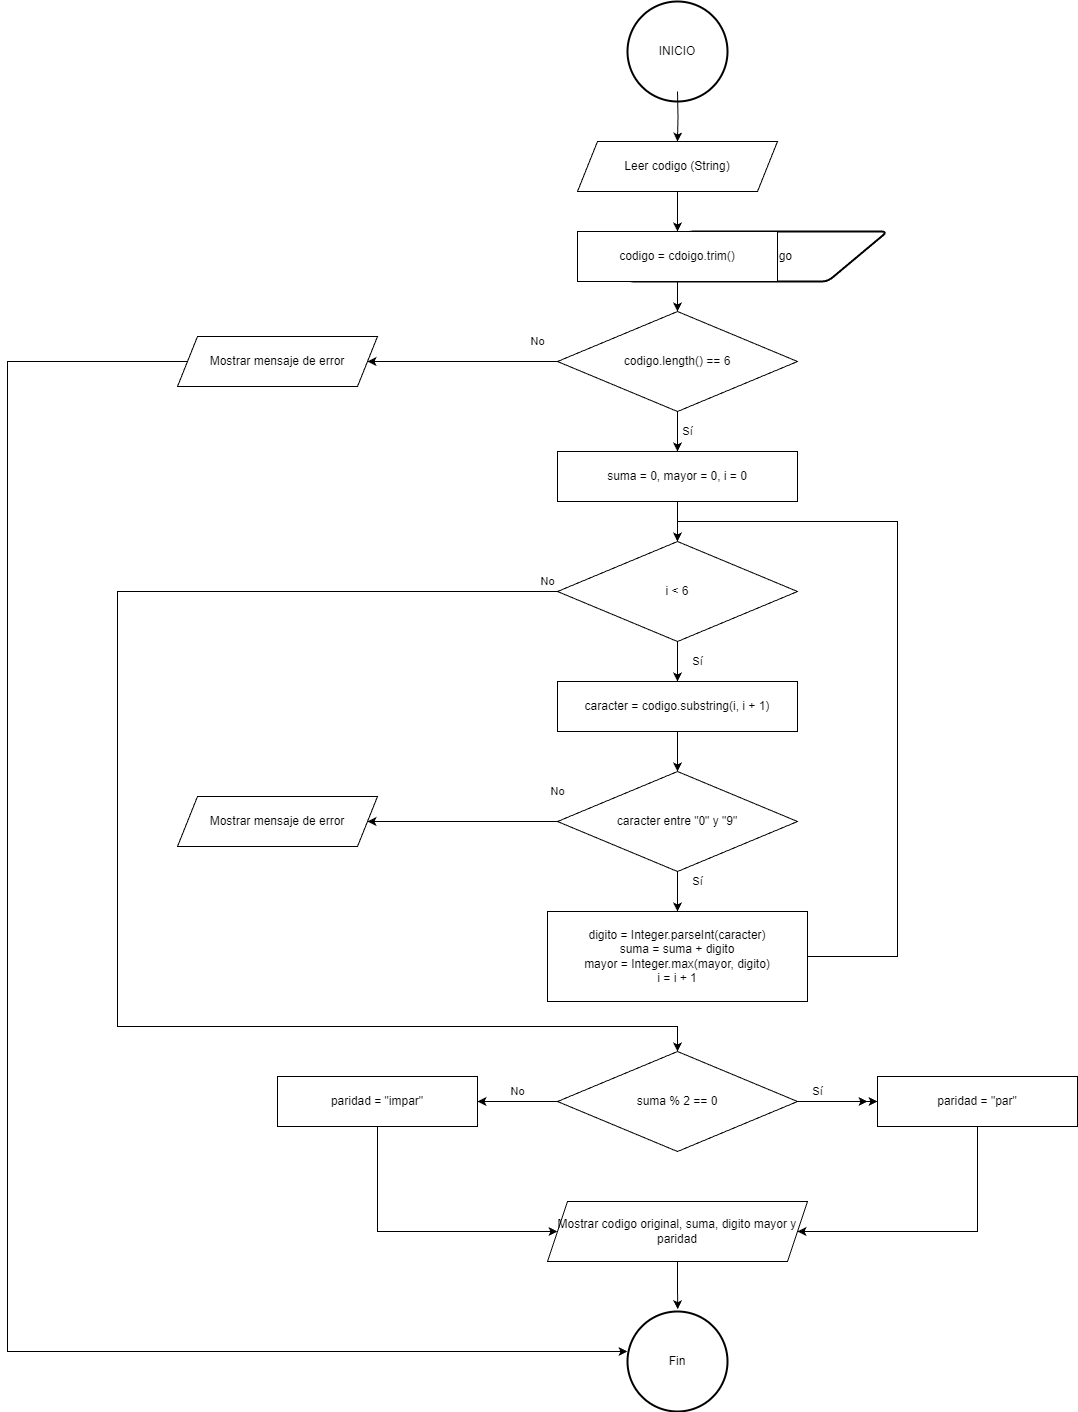

The diagram above was exported from draw.io. Its source (the exported page's mxGraphModel, read from the mxfile embedded in the PNG):
<mxGraphModel dx="958" dy="126" grid="1" gridSize="10" guides="1" tooltips="1" connect="1" arrows="1" fold="1" page="1" pageScale="1" pageWidth="850" pageHeight="1100" math="0" shadow="0">
  <root>
    <mxCell id="0" />
    <mxCell id="1" parent="0" />
    <mxCell id="2" value="INICIO" style="strokeWidth=2;html=1;shape=mxgraph.flowchart.start_2;whiteSpace=wrap;" vertex="1" parent="1">
      <mxGeometry x="80" y="430" width="100" height="100" as="geometry" />
    </mxCell>
    <mxCell id="4" value="String codigo" style="shape=parallelogram;html=1;strokeWidth=2;perimeter=parallelogramPerimeter;whiteSpace=wrap;rounded=1;arcSize=12;size=0.23;" vertex="1" parent="1">
      <mxGeometry x="80" y="660" width="260" height="50" as="geometry" />
    </mxCell>
    <mxCell id="13" value="Leer codigo (String)" style="shape=parallelogram;perimeter=parallelogramPerimeter;whiteSpace=wrap;html=1;fixedSize=1;fillColor=#ffffff;strokeColor=#000000;fontColor=#000000;" vertex="1" parent="1">
      <mxGeometry x="30" y="570" width="200" height="50" as="geometry" />
    </mxCell>
    <mxCell id="14" value="codigo = cdoigo.trim()" style="rounded=0;whiteSpace=wrap;html=1;fillColor=#ffffff;strokeColor=#000000;fontColor=#000000;" vertex="1" parent="1">
      <mxGeometry x="30" y="660" width="200" height="50" as="geometry" />
    </mxCell>
    <mxCell id="15" value="codigo.length() == 6" style="rhombus;whiteSpace=wrap;html=1;fillColor=#ffffff;strokeColor=#000000;fontColor=#000000;" vertex="1" parent="1">
      <mxGeometry x="10" y="740" width="240" height="100" as="geometry" />
    </mxCell>
    <mxCell id="16" value="suma = 0, mayor = 0, i = 0" style="rounded=0;whiteSpace=wrap;html=1;fillColor=#ffffff;strokeColor=#000000;fontColor=#000000;" vertex="1" parent="1">
      <mxGeometry x="10" y="880" width="240" height="50" as="geometry" />
    </mxCell>
    <mxCell id="17" value="i &amp;lt; 6" style="rhombus;whiteSpace=wrap;html=1;fillColor=#ffffff;strokeColor=#000000;fontColor=#000000;" vertex="1" parent="1">
      <mxGeometry x="10" y="970" width="240" height="100" as="geometry" />
    </mxCell>
    <mxCell id="18" value="caracter = codigo.substring(i, i + 1)" style="rounded=0;whiteSpace=wrap;html=1;fillColor=#ffffff;strokeColor=#000000;fontColor=#000000;" vertex="1" parent="1">
      <mxGeometry x="10" y="1110" width="240" height="50" as="geometry" />
    </mxCell>
    <mxCell id="19" value="caracter entre &quot;0&quot; y &quot;9&quot;" style="rhombus;whiteSpace=wrap;html=1;fillColor=#ffffff;strokeColor=#000000;fontColor=#000000;" vertex="1" parent="1">
      <mxGeometry x="10" y="1200" width="240" height="100" as="geometry" />
    </mxCell>
    <mxCell id="20" value="digito = Integer.parseInt(caracter)&lt;br&gt;suma = suma + digito&lt;br&gt;mayor = Integer.max(mayor, digito)&lt;br&gt;i = i + 1" style="rounded=0;whiteSpace=wrap;html=1;fillColor=#ffffff;strokeColor=#000000;fontColor=#000000;" vertex="1" parent="1">
      <mxGeometry y="1340" width="260" height="90" as="geometry" />
    </mxCell>
    <mxCell id="21" style="edgeStyle=orthogonalEdgeStyle;rounded=0;orthogonalLoop=1;jettySize=auto;html=1;defaultLabelBackgroundColor=page;entryX=0;entryY=0.4;entryDx=0;entryDy=0;entryPerimeter=0;" edge="1" parent="1" source="22" target="49">
      <mxGeometry relative="1" as="geometry">
        <Array as="points">
          <mxPoint x="-540" y="790" />
          <mxPoint x="-540" y="1780" />
        </Array>
        <mxPoint x="70" y="1780" as="targetPoint" />
      </mxGeometry>
    </mxCell>
    <mxCell id="22" value="Mostrar mensaje de error" style="shape=parallelogram;perimeter=parallelogramPerimeter;whiteSpace=wrap;html=1;fixedSize=1;fillColor=#ffffff;strokeColor=#000000;fontColor=#000000;" vertex="1" parent="1">
      <mxGeometry x="-370" y="765" width="200" height="50" as="geometry" />
    </mxCell>
    <mxCell id="24" value="Mostrar mensaje de error" style="shape=parallelogram;perimeter=parallelogramPerimeter;whiteSpace=wrap;html=1;fixedSize=1;fillColor=#ffffff;strokeColor=#000000;fontColor=#000000;" vertex="1" parent="1">
      <mxGeometry x="-370" y="1225" width="200" height="50" as="geometry" />
    </mxCell>
    <mxCell id="25" value="suma % 2 == 0" style="rhombus;whiteSpace=wrap;html=1;fillColor=#ffffff;strokeColor=#000000;fontColor=#000000;" vertex="1" parent="1">
      <mxGeometry x="10" y="1480" width="240" height="100" as="geometry" />
    </mxCell>
    <mxCell id="26" style="edgeStyle=orthogonalEdgeStyle;rounded=0;orthogonalLoop=1;jettySize=auto;html=1;defaultLabelBackgroundColor=page;" edge="1" parent="1" source="27">
      <mxGeometry relative="1" as="geometry">
        <mxPoint x="320" y="1530" as="targetPoint" />
      </mxGeometry>
    </mxCell>
    <mxCell id="27" value="paridad = &quot;par&quot;" style="rounded=0;whiteSpace=wrap;html=1;fillColor=#ffffff;strokeColor=#000000;fontColor=#000000;" vertex="1" parent="1">
      <mxGeometry x="330" y="1505" width="200" height="50" as="geometry" />
    </mxCell>
    <mxCell id="28" value="paridad = &quot;impar&quot;" style="rounded=0;whiteSpace=wrap;html=1;fillColor=#ffffff;strokeColor=#000000;fontColor=#000000;" vertex="1" parent="1">
      <mxGeometry x="-270" y="1505" width="200" height="50" as="geometry" />
    </mxCell>
    <mxCell id="29" value="Mostrar codigo original, suma, digito mayor y paridad" style="shape=parallelogram;perimeter=parallelogramPerimeter;whiteSpace=wrap;html=1;fixedSize=1;fillColor=#ffffff;strokeColor=#000000;fontColor=#000000;" vertex="1" parent="1">
      <mxGeometry y="1630" width="260" height="60" as="geometry" />
    </mxCell>
    <mxCell id="31" style="edgeStyle=orthogonalEdgeStyle;rounded=0;html=1;strokeColor=#000000;" edge="1" parent="1" target="13">
      <mxGeometry relative="1" as="geometry">
        <mxPoint x="130" y="520" as="sourcePoint" />
      </mxGeometry>
    </mxCell>
    <mxCell id="32" style="edgeStyle=orthogonalEdgeStyle;rounded=0;html=1;strokeColor=#000000;" edge="1" parent="1" source="13" target="14">
      <mxGeometry relative="1" as="geometry" />
    </mxCell>
    <mxCell id="33" style="edgeStyle=orthogonalEdgeStyle;rounded=0;html=1;strokeColor=#000000;" edge="1" parent="1" source="14" target="15">
      <mxGeometry relative="1" as="geometry" />
    </mxCell>
    <mxCell id="34" value="Sí" style="edgeStyle=orthogonalEdgeStyle;rounded=0;html=1;strokeColor=#000000;fontColor=#000000;" edge="1" parent="1" source="15" target="16">
      <mxGeometry y="10" relative="1" as="geometry">
        <mxPoint as="offset" />
      </mxGeometry>
    </mxCell>
    <mxCell id="35" value="No" style="edgeStyle=orthogonalEdgeStyle;rounded=0;html=1;strokeColor=#000000;fontColor=#000000;exitX=0;exitY=0.5;exitDx=0;exitDy=0;entryX=1;entryY=0.5;entryDx=0;entryDy=0;" edge="1" parent="1" source="15" target="22">
      <mxGeometry x="-0.7895" y="-20" relative="1" as="geometry">
        <mxPoint as="offset" />
      </mxGeometry>
    </mxCell>
    <mxCell id="36" style="edgeStyle=orthogonalEdgeStyle;rounded=0;html=1;strokeColor=#000000;" edge="1" parent="1" source="16" target="17">
      <mxGeometry relative="1" as="geometry" />
    </mxCell>
    <mxCell id="37" value="Sí" style="edgeStyle=orthogonalEdgeStyle;rounded=0;html=1;strokeColor=#000000;fontColor=#000000;" edge="1" parent="1" source="17" target="18">
      <mxGeometry y="20" relative="1" as="geometry">
        <mxPoint as="offset" />
      </mxGeometry>
    </mxCell>
    <mxCell id="38" style="edgeStyle=orthogonalEdgeStyle;rounded=0;html=1;strokeColor=#000000;" edge="1" parent="1" source="18" target="19">
      <mxGeometry relative="1" as="geometry" />
    </mxCell>
    <mxCell id="39" value="Sí" style="edgeStyle=orthogonalEdgeStyle;rounded=0;html=1;strokeColor=#000000;fontColor=#000000;" edge="1" parent="1" source="19" target="20">
      <mxGeometry x="-0.5" y="20" relative="1" as="geometry">
        <mxPoint as="offset" />
      </mxGeometry>
    </mxCell>
    <mxCell id="40" value="No" style="edgeStyle=orthogonalEdgeStyle;rounded=0;html=1;strokeColor=#000000;fontColor=#000000;exitX=0;exitY=0.5;exitDx=0;exitDy=0;entryX=1;entryY=0.5;entryDx=0;entryDy=0;" edge="1" parent="1" source="19" target="24">
      <mxGeometry x="-1" y="-30" relative="1" as="geometry">
        <mxPoint as="offset" />
      </mxGeometry>
    </mxCell>
    <mxCell id="41" style="edgeStyle=orthogonalEdgeStyle;rounded=0;html=1;strokeColor=#000000;exitX=1;exitY=0.5;exitDx=0;exitDy=0;entryX=0.5;entryY=0;entryDx=0;entryDy=0;" edge="1" parent="1" source="20" target="17">
      <mxGeometry relative="1" as="geometry">
        <Array as="points">
          <mxPoint x="350" y="1385" />
          <mxPoint x="350" y="950" />
          <mxPoint x="130" y="950" />
        </Array>
      </mxGeometry>
    </mxCell>
    <mxCell id="42" value="No" style="edgeStyle=orthogonalEdgeStyle;rounded=0;html=1;strokeColor=#000000;fontColor=#000000;exitX=0;exitY=0.5;exitDx=0;exitDy=0;entryX=0.5;entryY=0;entryDx=0;entryDy=0;" edge="1" parent="1" source="17" target="25">
      <mxGeometry x="-0.9863" y="-10" relative="1" as="geometry">
        <mxPoint as="offset" />
        <Array as="points">
          <mxPoint x="-430" y="1020" />
          <mxPoint x="-430" y="1455" />
          <mxPoint x="130" y="1455" />
        </Array>
      </mxGeometry>
    </mxCell>
    <mxCell id="43" value="Sí" style="edgeStyle=orthogonalEdgeStyle;rounded=0;html=1;strokeColor=#000000;fontColor=#000000;exitX=1;exitY=0.5;exitDx=0;exitDy=0;entryX=0;entryY=0.5;entryDx=0;entryDy=0;" edge="1" parent="1" source="25" target="27">
      <mxGeometry x="-0.5" y="10" relative="1" as="geometry">
        <mxPoint as="offset" />
      </mxGeometry>
    </mxCell>
    <mxCell id="44" value="No" style="edgeStyle=orthogonalEdgeStyle;rounded=0;html=1;strokeColor=#000000;fontColor=#000000;exitX=0;exitY=0.5;exitDx=0;exitDy=0;entryX=1;entryY=0.5;entryDx=0;entryDy=0;" edge="1" parent="1" source="25" target="28">
      <mxGeometry y="-10" relative="1" as="geometry">
        <mxPoint as="offset" />
      </mxGeometry>
    </mxCell>
    <mxCell id="45" style="edgeStyle=orthogonalEdgeStyle;rounded=0;html=1;strokeColor=#000000;exitX=0.5;exitY=1;exitDx=0;exitDy=0;entryX=1;entryY=0.5;entryDx=0;entryDy=0;" edge="1" parent="1" source="27" target="29">
      <mxGeometry relative="1" as="geometry">
        <Array as="points">
          <mxPoint x="430" y="1660" />
        </Array>
      </mxGeometry>
    </mxCell>
    <mxCell id="46" style="edgeStyle=orthogonalEdgeStyle;rounded=0;html=1;strokeColor=#000000;exitX=0.5;exitY=1;exitDx=0;exitDy=0;entryX=0;entryY=0.5;entryDx=0;entryDy=0;" edge="1" parent="1" source="28" target="29">
      <mxGeometry relative="1" as="geometry">
        <Array as="points">
          <mxPoint x="-170" y="1660" />
        </Array>
      </mxGeometry>
    </mxCell>
    <mxCell id="47" style="edgeStyle=orthogonalEdgeStyle;rounded=0;html=1;strokeColor=#000000;entryX=0.502;entryY=-0.023;entryDx=0;entryDy=0;entryPerimeter=0;" edge="1" parent="1" source="29" target="49">
      <mxGeometry relative="1" as="geometry">
        <mxPoint x="130" y="1730" as="targetPoint" />
      </mxGeometry>
    </mxCell>
    <mxCell id="49" value="Fin" style="strokeWidth=2;html=1;shape=mxgraph.flowchart.start_2;whiteSpace=wrap;" vertex="1" parent="1">
      <mxGeometry x="80" y="1740" width="100" height="100" as="geometry" />
    </mxCell>
  </root>
</mxGraphModel>